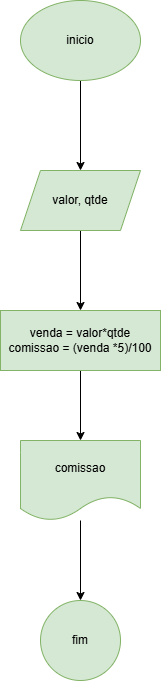

The diagram above was exported from draw.io. Its source (the exported page's mxGraphModel, read from the mxfile embedded in the PNG):
<mxGraphModel dx="794" dy="446" grid="1" gridSize="10" guides="1" tooltips="1" connect="1" arrows="1" fold="1" page="1" pageScale="1" pageWidth="827" pageHeight="1169" math="0" shadow="0">
  <root>
    <mxCell id="0" />
    <mxCell id="1" parent="0" />
    <mxCell id="cCl3nGb69jBxJDBVM8hf-3" value="" style="edgeStyle=orthogonalEdgeStyle;rounded=0;orthogonalLoop=1;jettySize=auto;html=1;" edge="1" parent="1" source="cCl3nGb69jBxJDBVM8hf-1" target="cCl3nGb69jBxJDBVM8hf-2">
      <mxGeometry relative="1" as="geometry" />
    </mxCell>
    <mxCell id="cCl3nGb69jBxJDBVM8hf-1" value="inicio" style="ellipse;whiteSpace=wrap;html=1;fillColor=#d5e8d4;strokeColor=#82b366;" vertex="1" parent="1">
      <mxGeometry x="340" y="60" width="120" height="80" as="geometry" />
    </mxCell>
    <mxCell id="cCl3nGb69jBxJDBVM8hf-5" value="" style="edgeStyle=orthogonalEdgeStyle;rounded=0;orthogonalLoop=1;jettySize=auto;html=1;" edge="1" parent="1" source="cCl3nGb69jBxJDBVM8hf-2" target="cCl3nGb69jBxJDBVM8hf-4">
      <mxGeometry relative="1" as="geometry" />
    </mxCell>
    <mxCell id="cCl3nGb69jBxJDBVM8hf-2" value="valor, qtde" style="shape=parallelogram;perimeter=parallelogramPerimeter;whiteSpace=wrap;html=1;fixedSize=1;fillColor=#d5e8d4;strokeColor=#82b366;" vertex="1" parent="1">
      <mxGeometry x="340" y="230" width="120" height="60" as="geometry" />
    </mxCell>
    <mxCell id="cCl3nGb69jBxJDBVM8hf-7" value="" style="edgeStyle=orthogonalEdgeStyle;rounded=0;orthogonalLoop=1;jettySize=auto;html=1;" edge="1" parent="1" source="cCl3nGb69jBxJDBVM8hf-4" target="cCl3nGb69jBxJDBVM8hf-6">
      <mxGeometry relative="1" as="geometry" />
    </mxCell>
    <mxCell id="cCl3nGb69jBxJDBVM8hf-4" value="venda = valor*qtde&lt;div&gt;comissao = (venda *5)/100&lt;/div&gt;" style="whiteSpace=wrap;html=1;fillColor=#d5e8d4;strokeColor=#82b366;" vertex="1" parent="1">
      <mxGeometry x="320" y="370" width="160" height="60" as="geometry" />
    </mxCell>
    <mxCell id="cCl3nGb69jBxJDBVM8hf-9" value="" style="edgeStyle=orthogonalEdgeStyle;rounded=0;orthogonalLoop=1;jettySize=auto;html=1;" edge="1" parent="1" source="cCl3nGb69jBxJDBVM8hf-6" target="cCl3nGb69jBxJDBVM8hf-8">
      <mxGeometry relative="1" as="geometry" />
    </mxCell>
    <mxCell id="cCl3nGb69jBxJDBVM8hf-6" value="comissao" style="shape=document;whiteSpace=wrap;html=1;boundedLbl=1;fillColor=#d5e8d4;strokeColor=#82b366;" vertex="1" parent="1">
      <mxGeometry x="340" y="500" width="120" height="80" as="geometry" />
    </mxCell>
    <mxCell id="cCl3nGb69jBxJDBVM8hf-8" value="fim" style="ellipse;whiteSpace=wrap;html=1;fillColor=#d5e8d4;strokeColor=#82b366;" vertex="1" parent="1">
      <mxGeometry x="360" y="660" width="80" height="80" as="geometry" />
    </mxCell>
  </root>
</mxGraphModel>